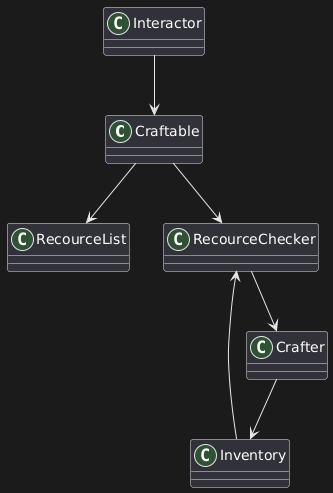

The diagram above was rendered by PlantUML. Its source (embedded in the PNG):
@startuml
Class Craftable
Class RecourceList
Class RecourceChecker
Class Interactor
Class Inventory
Class Crafter


Interactor --> Craftable
Craftable --> RecourceChecker
Craftable--> RecourceList
RecourceChecker --> Crafter


RecourceChecker <-- Inventory
Crafter --> Inventory
@enduml